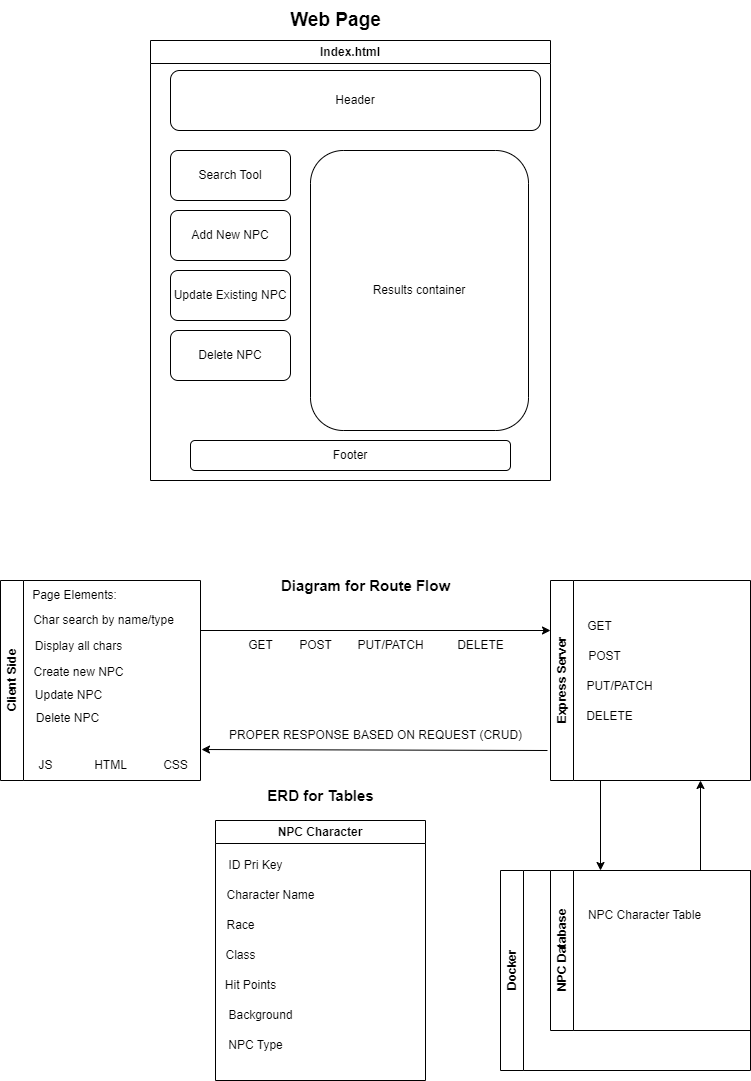

The diagram above was exported from draw.io. Its source (the exported page's mxGraphModel, read from the mxfile embedded in the PNG):
<mxGraphModel dx="1232" dy="1176" grid="1" gridSize="10" guides="1" tooltips="1" connect="1" arrows="1" fold="1" page="1" pageScale="1" pageWidth="850" pageHeight="1100" math="0" shadow="0">
  <root>
    <mxCell id="0" />
    <mxCell id="1" parent="0" />
    <mxCell id="skQtSejEcHSGSv6gEZt9-1" value="NPC Character" style="swimlane;whiteSpace=wrap;html=1;" parent="1" vertex="1">
      <mxGeometry x="265" y="830" width="210" height="260" as="geometry" />
    </mxCell>
    <mxCell id="2KyaUktiUSluv79Cgjav-1" value="ID Pri Key" style="text;html=1;align=center;verticalAlign=middle;resizable=0;points=[];autosize=1;strokeColor=none;fillColor=none;" parent="skQtSejEcHSGSv6gEZt9-1" vertex="1">
      <mxGeometry y="30" width="80" height="30" as="geometry" />
    </mxCell>
    <mxCell id="2KyaUktiUSluv79Cgjav-2" value="Character Name" style="text;html=1;align=center;verticalAlign=middle;resizable=0;points=[];autosize=1;strokeColor=none;fillColor=none;" parent="skQtSejEcHSGSv6gEZt9-1" vertex="1">
      <mxGeometry y="60" width="110" height="30" as="geometry" />
    </mxCell>
    <mxCell id="2KyaUktiUSluv79Cgjav-3" value="Race" style="text;html=1;align=center;verticalAlign=middle;resizable=0;points=[];autosize=1;strokeColor=none;fillColor=none;" parent="skQtSejEcHSGSv6gEZt9-1" vertex="1">
      <mxGeometry y="90" width="50" height="30" as="geometry" />
    </mxCell>
    <mxCell id="2KyaUktiUSluv79Cgjav-5" value="Hit Points" style="text;html=1;align=center;verticalAlign=middle;resizable=0;points=[];autosize=1;strokeColor=none;fillColor=none;" parent="skQtSejEcHSGSv6gEZt9-1" vertex="1">
      <mxGeometry y="150" width="70" height="30" as="geometry" />
    </mxCell>
    <mxCell id="2KyaUktiUSluv79Cgjav-14" value="Background" style="text;html=1;align=center;verticalAlign=middle;resizable=0;points=[];autosize=1;strokeColor=none;fillColor=none;" parent="skQtSejEcHSGSv6gEZt9-1" vertex="1">
      <mxGeometry y="180" width="90" height="30" as="geometry" />
    </mxCell>
    <mxCell id="2KyaUktiUSluv79Cgjav-11" value="NPC Type" style="text;html=1;align=center;verticalAlign=middle;resizable=0;points=[];autosize=1;strokeColor=none;fillColor=none;" parent="skQtSejEcHSGSv6gEZt9-1" vertex="1">
      <mxGeometry y="210" width="80" height="30" as="geometry" />
    </mxCell>
    <mxCell id="2KyaUktiUSluv79Cgjav-15" value="Class" style="text;html=1;align=center;verticalAlign=middle;resizable=0;points=[];autosize=1;strokeColor=none;fillColor=none;" parent="skQtSejEcHSGSv6gEZt9-1" vertex="1">
      <mxGeometry y="120" width="50" height="30" as="geometry" />
    </mxCell>
    <mxCell id="2KyaUktiUSluv79Cgjav-20" value="Client Side" style="swimlane;horizontal=0;whiteSpace=wrap;html=1;" parent="1" vertex="1">
      <mxGeometry x="50" y="590" width="200" height="200" as="geometry" />
    </mxCell>
    <mxCell id="2KyaUktiUSluv79Cgjav-26" value="JS" style="text;html=1;align=center;verticalAlign=middle;resizable=0;points=[];autosize=1;strokeColor=none;fillColor=none;" parent="2KyaUktiUSluv79Cgjav-20" vertex="1">
      <mxGeometry x="25" y="170" width="40" height="30" as="geometry" />
    </mxCell>
    <mxCell id="2KyaUktiUSluv79Cgjav-24" value="HTML" style="text;html=1;align=center;verticalAlign=middle;resizable=0;points=[];autosize=1;strokeColor=none;fillColor=none;" parent="2KyaUktiUSluv79Cgjav-20" vertex="1">
      <mxGeometry x="80" y="170" width="60" height="30" as="geometry" />
    </mxCell>
    <mxCell id="2KyaUktiUSluv79Cgjav-25" value="CSS" style="text;html=1;align=center;verticalAlign=middle;resizable=0;points=[];autosize=1;strokeColor=none;fillColor=none;" parent="2KyaUktiUSluv79Cgjav-20" vertex="1">
      <mxGeometry x="150" y="170" width="50" height="30" as="geometry" />
    </mxCell>
    <mxCell id="hD-HMf30V7eP6Q_zuplv-8" value="Page Elements:" style="text;html=1;align=center;verticalAlign=middle;resizable=0;points=[];autosize=1;strokeColor=none;fillColor=none;" vertex="1" parent="2KyaUktiUSluv79Cgjav-20">
      <mxGeometry x="19" width="110" height="30" as="geometry" />
    </mxCell>
    <mxCell id="hD-HMf30V7eP6Q_zuplv-9" value="Char search by name/type" style="text;html=1;align=center;verticalAlign=middle;resizable=0;points=[];autosize=1;strokeColor=none;fillColor=none;" vertex="1" parent="2KyaUktiUSluv79Cgjav-20">
      <mxGeometry x="23" y="25" width="160" height="30" as="geometry" />
    </mxCell>
    <mxCell id="hD-HMf30V7eP6Q_zuplv-10" value="Display all chars" style="text;html=1;align=center;verticalAlign=middle;resizable=0;points=[];autosize=1;strokeColor=none;fillColor=none;" vertex="1" parent="2KyaUktiUSluv79Cgjav-20">
      <mxGeometry x="23" y="51" width="110" height="30" as="geometry" />
    </mxCell>
    <mxCell id="hD-HMf30V7eP6Q_zuplv-11" value="Create new NPC" style="text;html=1;align=center;verticalAlign=middle;resizable=0;points=[];autosize=1;strokeColor=none;fillColor=none;" vertex="1" parent="2KyaUktiUSluv79Cgjav-20">
      <mxGeometry x="23" y="77" width="110" height="30" as="geometry" />
    </mxCell>
    <mxCell id="hD-HMf30V7eP6Q_zuplv-12" value="Update NPC" style="text;html=1;align=center;verticalAlign=middle;resizable=0;points=[];autosize=1;strokeColor=none;fillColor=none;" vertex="1" parent="2KyaUktiUSluv79Cgjav-20">
      <mxGeometry x="23" y="100" width="90" height="30" as="geometry" />
    </mxCell>
    <mxCell id="hD-HMf30V7eP6Q_zuplv-13" value="Delete NPC" style="text;html=1;align=center;verticalAlign=middle;resizable=0;points=[];autosize=1;strokeColor=none;fillColor=none;" vertex="1" parent="2KyaUktiUSluv79Cgjav-20">
      <mxGeometry x="22" y="123" width="90" height="30" as="geometry" />
    </mxCell>
    <mxCell id="2KyaUktiUSluv79Cgjav-22" value="Express Server" style="swimlane;horizontal=0;whiteSpace=wrap;html=1;" parent="1" vertex="1">
      <mxGeometry x="600" y="590" width="200" height="200" as="geometry" />
    </mxCell>
    <mxCell id="2KyaUktiUSluv79Cgjav-27" value="GET" style="text;html=1;align=center;verticalAlign=middle;resizable=0;points=[];autosize=1;strokeColor=none;fillColor=none;" parent="2KyaUktiUSluv79Cgjav-22" vertex="1">
      <mxGeometry x="24" y="31" width="50" height="30" as="geometry" />
    </mxCell>
    <mxCell id="2KyaUktiUSluv79Cgjav-28" value="POST" style="text;html=1;align=center;verticalAlign=middle;resizable=0;points=[];autosize=1;strokeColor=none;fillColor=none;" parent="2KyaUktiUSluv79Cgjav-22" vertex="1">
      <mxGeometry x="24" y="61" width="60" height="30" as="geometry" />
    </mxCell>
    <mxCell id="2KyaUktiUSluv79Cgjav-29" value="PUT/PATCH" style="text;html=1;align=center;verticalAlign=middle;resizable=0;points=[];autosize=1;strokeColor=none;fillColor=none;" parent="2KyaUktiUSluv79Cgjav-22" vertex="1">
      <mxGeometry x="24" y="91" width="90" height="30" as="geometry" />
    </mxCell>
    <mxCell id="2KyaUktiUSluv79Cgjav-30" value="DELETE" style="text;html=1;align=center;verticalAlign=middle;resizable=0;points=[];autosize=1;strokeColor=none;fillColor=none;" parent="2KyaUktiUSluv79Cgjav-22" vertex="1">
      <mxGeometry x="24" y="121" width="70" height="30" as="geometry" />
    </mxCell>
    <mxCell id="2KyaUktiUSluv79Cgjav-35" value="" style="endArrow=classic;html=1;rounded=0;exitX=1;exitY=0.25;exitDx=0;exitDy=0;entryX=0;entryY=0.25;entryDx=0;entryDy=0;" parent="1" source="2KyaUktiUSluv79Cgjav-20" target="2KyaUktiUSluv79Cgjav-22" edge="1">
      <mxGeometry width="50" height="50" relative="1" as="geometry">
        <mxPoint x="440" y="590" as="sourcePoint" />
        <mxPoint x="490" y="540" as="targetPoint" />
      </mxGeometry>
    </mxCell>
    <mxCell id="2KyaUktiUSluv79Cgjav-36" value="" style="endArrow=classic;html=1;rounded=0;exitX=-0.015;exitY=0.85;exitDx=0;exitDy=0;exitPerimeter=0;entryX=1.02;entryY=-0.033;entryDx=0;entryDy=0;entryPerimeter=0;" parent="1" source="2KyaUktiUSluv79Cgjav-22" target="2KyaUktiUSluv79Cgjav-25" edge="1">
      <mxGeometry width="50" height="50" relative="1" as="geometry">
        <mxPoint x="590" y="640" as="sourcePoint" />
        <mxPoint x="250" y="640" as="targetPoint" />
      </mxGeometry>
    </mxCell>
    <mxCell id="2KyaUktiUSluv79Cgjav-38" value="" style="endArrow=classic;html=1;rounded=0;entryX=0.75;entryY=1;entryDx=0;entryDy=0;exitX=0.75;exitY=0;exitDx=0;exitDy=0;" parent="1" source="2KyaUktiUSluv79Cgjav-23" target="2KyaUktiUSluv79Cgjav-22" edge="1">
      <mxGeometry width="50" height="50" relative="1" as="geometry">
        <mxPoint x="440" y="590" as="sourcePoint" />
        <mxPoint x="490" y="540" as="targetPoint" />
      </mxGeometry>
    </mxCell>
    <mxCell id="2KyaUktiUSluv79Cgjav-39" value="" style="endArrow=classic;html=1;rounded=0;exitX=0.25;exitY=1;exitDx=0;exitDy=0;entryX=0.25;entryY=0;entryDx=0;entryDy=0;" parent="1" source="2KyaUktiUSluv79Cgjav-22" target="2KyaUktiUSluv79Cgjav-23" edge="1">
      <mxGeometry width="50" height="50" relative="1" as="geometry">
        <mxPoint x="440" y="590" as="sourcePoint" />
        <mxPoint x="490" y="540" as="targetPoint" />
      </mxGeometry>
    </mxCell>
    <mxCell id="2KyaUktiUSluv79Cgjav-40" value="&lt;font style=&quot;font-size: 15px;&quot;&gt;&lt;b&gt;ERD for Tables&lt;/b&gt;&lt;/font&gt;" style="text;html=1;align=center;verticalAlign=middle;resizable=0;points=[];autosize=1;strokeColor=none;fillColor=none;" parent="1" vertex="1">
      <mxGeometry x="305" y="790" width="130" height="30" as="geometry" />
    </mxCell>
    <mxCell id="2KyaUktiUSluv79Cgjav-41" value="&lt;font style=&quot;font-size: 15px;&quot;&gt;&lt;b&gt;Diagram for Route Flow&lt;/b&gt;&lt;/font&gt;" style="text;html=1;align=center;verticalAlign=middle;resizable=0;points=[];autosize=1;strokeColor=none;fillColor=none;" parent="1" vertex="1">
      <mxGeometry x="320" y="580" width="190" height="30" as="geometry" />
    </mxCell>
    <mxCell id="hD-HMf30V7eP6Q_zuplv-1" value="Docker" style="swimlane;horizontal=0;whiteSpace=wrap;html=1;" vertex="1" parent="1">
      <mxGeometry x="550" y="880" width="250" height="200" as="geometry" />
    </mxCell>
    <mxCell id="2KyaUktiUSluv79Cgjav-23" value="NPC Database" style="swimlane;horizontal=0;whiteSpace=wrap;html=1;" parent="hD-HMf30V7eP6Q_zuplv-1" vertex="1">
      <mxGeometry x="50" width="200" height="160" as="geometry" />
    </mxCell>
    <mxCell id="2KyaUktiUSluv79Cgjav-32" value="NPC Character Table" style="text;html=1;align=center;verticalAlign=middle;resizable=0;points=[];autosize=1;strokeColor=none;fillColor=none;" parent="2KyaUktiUSluv79Cgjav-23" vertex="1">
      <mxGeometry x="24" y="30" width="140" height="30" as="geometry" />
    </mxCell>
    <mxCell id="hD-HMf30V7eP6Q_zuplv-2" value="GET" style="text;html=1;align=center;verticalAlign=middle;resizable=0;points=[];autosize=1;strokeColor=none;fillColor=none;" vertex="1" parent="1">
      <mxGeometry x="285" y="640" width="50" height="30" as="geometry" />
    </mxCell>
    <mxCell id="hD-HMf30V7eP6Q_zuplv-4" value="POST" style="text;html=1;align=center;verticalAlign=middle;resizable=0;points=[];autosize=1;strokeColor=none;fillColor=none;" vertex="1" parent="1">
      <mxGeometry x="335" y="640" width="60" height="30" as="geometry" />
    </mxCell>
    <mxCell id="hD-HMf30V7eP6Q_zuplv-5" value="PUT/PATCH" style="text;html=1;align=center;verticalAlign=middle;resizable=0;points=[];autosize=1;strokeColor=none;fillColor=none;" vertex="1" parent="1">
      <mxGeometry x="395" y="640" width="90" height="30" as="geometry" />
    </mxCell>
    <mxCell id="hD-HMf30V7eP6Q_zuplv-6" value="DELETE" style="text;html=1;align=center;verticalAlign=middle;resizable=0;points=[];autosize=1;strokeColor=none;fillColor=none;" vertex="1" parent="1">
      <mxGeometry x="495" y="640" width="70" height="30" as="geometry" />
    </mxCell>
    <mxCell id="hD-HMf30V7eP6Q_zuplv-7" value="PROPER RESPONSE BASED ON REQUEST (CRUD)" style="text;html=1;align=center;verticalAlign=middle;resizable=0;points=[];autosize=1;strokeColor=none;fillColor=none;" vertex="1" parent="1">
      <mxGeometry x="265" y="730" width="320" height="30" as="geometry" />
    </mxCell>
    <mxCell id="hD-HMf30V7eP6Q_zuplv-14" value="Index.html" style="swimlane;whiteSpace=wrap;html=1;" vertex="1" parent="1">
      <mxGeometry x="200" y="50" width="400" height="440" as="geometry" />
    </mxCell>
    <mxCell id="hD-HMf30V7eP6Q_zuplv-16" value="Header" style="rounded=1;whiteSpace=wrap;html=1;" vertex="1" parent="hD-HMf30V7eP6Q_zuplv-14">
      <mxGeometry x="20" y="30" width="370" height="60" as="geometry" />
    </mxCell>
    <mxCell id="hD-HMf30V7eP6Q_zuplv-17" value="Footer" style="rounded=1;whiteSpace=wrap;html=1;" vertex="1" parent="hD-HMf30V7eP6Q_zuplv-14">
      <mxGeometry x="40" y="400" width="320" height="30" as="geometry" />
    </mxCell>
    <mxCell id="hD-HMf30V7eP6Q_zuplv-18" value="Results container" style="rounded=1;whiteSpace=wrap;html=1;" vertex="1" parent="hD-HMf30V7eP6Q_zuplv-14">
      <mxGeometry x="160" y="110" width="218" height="280" as="geometry" />
    </mxCell>
    <mxCell id="hD-HMf30V7eP6Q_zuplv-19" value="Search Tool" style="rounded=1;whiteSpace=wrap;html=1;" vertex="1" parent="hD-HMf30V7eP6Q_zuplv-14">
      <mxGeometry x="20" y="110" width="120" height="50" as="geometry" />
    </mxCell>
    <mxCell id="hD-HMf30V7eP6Q_zuplv-20" value="Add New NPC" style="rounded=1;whiteSpace=wrap;html=1;" vertex="1" parent="hD-HMf30V7eP6Q_zuplv-14">
      <mxGeometry x="20" y="170" width="120" height="50" as="geometry" />
    </mxCell>
    <mxCell id="hD-HMf30V7eP6Q_zuplv-21" value="Update Existing NPC" style="rounded=1;whiteSpace=wrap;html=1;" vertex="1" parent="hD-HMf30V7eP6Q_zuplv-14">
      <mxGeometry x="20" y="230" width="120" height="50" as="geometry" />
    </mxCell>
    <mxCell id="hD-HMf30V7eP6Q_zuplv-29" value="Delete NPC" style="rounded=1;whiteSpace=wrap;html=1;" vertex="1" parent="hD-HMf30V7eP6Q_zuplv-14">
      <mxGeometry x="20" y="290" width="120" height="50" as="geometry" />
    </mxCell>
    <mxCell id="hD-HMf30V7eP6Q_zuplv-15" value="Web Page" style="text;html=1;align=center;verticalAlign=middle;resizable=0;points=[];autosize=1;strokeColor=none;fillColor=none;fontSize=19;fontStyle=1" vertex="1" parent="1">
      <mxGeometry x="330" y="10" width="110" height="40" as="geometry" />
    </mxCell>
  </root>
</mxGraphModel>